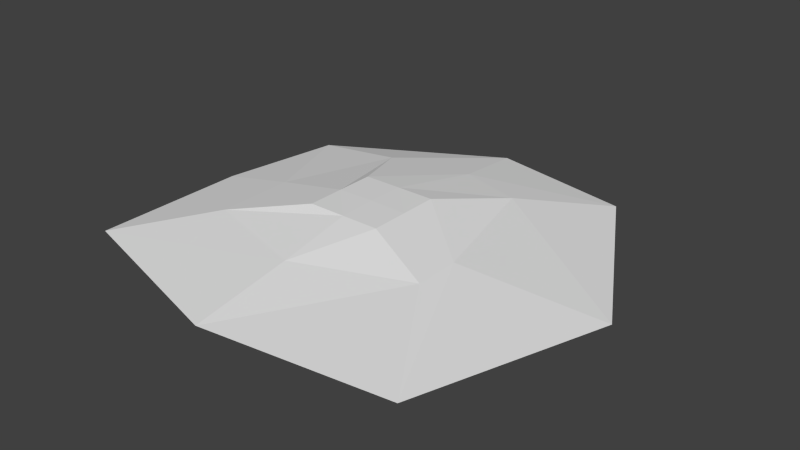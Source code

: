 # Source: campfire_ashes.blend  (saved by Blender 2.65.0; exported with 4.5.12 LTS)
import bpy
from mathutils import Matrix  # noqa: F401  (used for matrix-valued properties, if any)

bpy.ops.wm.read_factory_settings(use_empty=True)
scene = bpy.context.scene
scene.name = 'Scene'

# ---- collections
col_collection_1 = bpy.data.collections.new('Collection 1'); scene.collection.children.link(col_collection_1)

# ---- world
world_world = bpy.data.worlds.new('World'); scene.world = world_world
world_world.color = (0.05088, 0.05088, 0.05088)
world_world.use_sun_shadow = False
world_world.sun_shadow_jitter_overblur = 0.0
world_world.cycles.sampling_method = 'MANUAL'
world_world.cycles.sample_map_resolution = 256

# ---- meshes
me_cube = bpy.data.meshes.new('Cube')
me_cube.from_pydata([(-1.0, -0.8356, -1.0), (-0.8925, 0.6465, -1.0), (0.7796, 1.0, -1.0), (1.0, -1.0, -1.0), (-0.2032, -0.2032, -0.8402), (-0.2032, 0.2032, -0.8402), (0.2032, 0.2032, -0.8402), (0.2032, -0.2032, -0.8402), (-0.2032, 0.0, -0.8402), (-0.3726, 0.5929, -0.9148), (-1.0, 0.0, -1.0), (-0.5929, -0.4162, -0.9148), (0.0, 0.2032, -0.8402), (0.4137, 0.5929, -0.9148), (0.0, 1.149, -1.0), (0.2032, 0.0, -0.8402), (0.5929, -0.3659, -0.9148), (1.337, 0.0, -1.0), (0.0, -0.2032, -0.8402), (0.0, -1.126, -1.0), (-0.5929, 0.0, -0.9148), (0.07468, 0.6857, -0.9148), (0.5929, -0.1218, -0.9148), (0.0, -0.5929, -0.9148), (0.0, 0.0, -1.0), (0.0, 0.0, -0.836)], [], [(20, 9, 1, 10), (21, 13, 2, 14), (22, 16, 3, 17), (23, 11, 0, 19), (24, 14, 2, 17), (25, 12, 5, 8), (11, 20, 10, 0), (4, 8, 20, 11), (8, 5, 9, 20), (9, 21, 14, 1), (5, 12, 21, 9), (12, 6, 13, 21), (13, 22, 17, 2), (6, 15, 22, 13), (15, 7, 16, 22), (16, 23, 19, 3), (7, 18, 23, 16), (18, 4, 11, 23), (19, 24, 17, 3), (0, 10, 24, 19), (10, 1, 14, 24), (18, 25, 8, 4), (7, 15, 25, 18), (15, 6, 12, 25)])
me_cube.use_remesh_preserve_volume = False
me_cube.use_remesh_preserve_attributes = False
me_cube.use_mirror_vertex_groups = False
me_cube.update()

# ---- objects
ob_cube = bpy.data.objects.new('Cube', me_cube)

# ---- transforms, parenting, visibility, modifiers, constraints
ob_cube.location = (-0.8369, -1.352, 0.4488)
ob_cube.lineart.crease_threshold = 0.0

# ---- collection membership
col_collection_1.objects.link(ob_cube)

# ---- scene / render settings (as saved in the file)
scene.frame_start = 1; scene.frame_end = 250; scene.frame_set(1)
scene.render.engine = 'BLENDER_EEVEE_NEXT'
scene.render.image_settings.color_mode = 'RGB'
scene.render.image_settings.compression = 90
scene.render.resolution_percentage = 50
scene.render.dither_intensity = 0.0
scene.render.bake_margin = 2
scene.render.bake_bias = 0.0
scene.cycles.use_denoising = False
scene.cycles.samples = 10
scene.cycles.sampling_pattern = 'TABULATED_SOBOL'
scene.cycles.light_sampling_threshold = 0.0
scene.cycles.use_adaptive_sampling = False
scene.cycles.use_light_tree = False
scene.cycles.blur_glossy = 0.0
scene.cycles.volume_bounces = 1
scene.cycles.pixel_filter_type = 'GAUSSIAN'
scene.cycles.sample_clamp_indirect = 0.0
scene.view_settings.view_transform = 'Standard'
bpy.context.view_layer.update()

# ---- added for rendering (the .blend has no active camera and no usable light): camera, sun
cam_auto = bpy.data.cameras.new('AutoCamera')
cam_auto.lens = 50.0
cam_auto.sensor_width = 36.0
cam_auto.clip_end = 1000.0
ob_auto_camera = bpy.data.objects.new('AutoCamera', cam_auto)
scene.collection.objects.link(ob_auto_camera)
ob_auto_camera.location = (2.35301, -4.96596, 1.94775)
ob_auto_camera.rotation_euler = (1.09748, -7.21219e-08, 0.694738)
scene.camera = ob_auto_camera
light_auto_sun = bpy.data.lights.new('AutoSun', 'SUN')
light_auto_sun.energy = 3.0
light_auto_sun.angle = 0.0523599
ob_auto_sun = bpy.data.objects.new('AutoSun', light_auto_sun)
scene.collection.objects.link(ob_auto_sun)
ob_auto_sun.rotation_euler = (0.872665, 0.174533, 0.523599)
bpy.context.view_layer.update()
